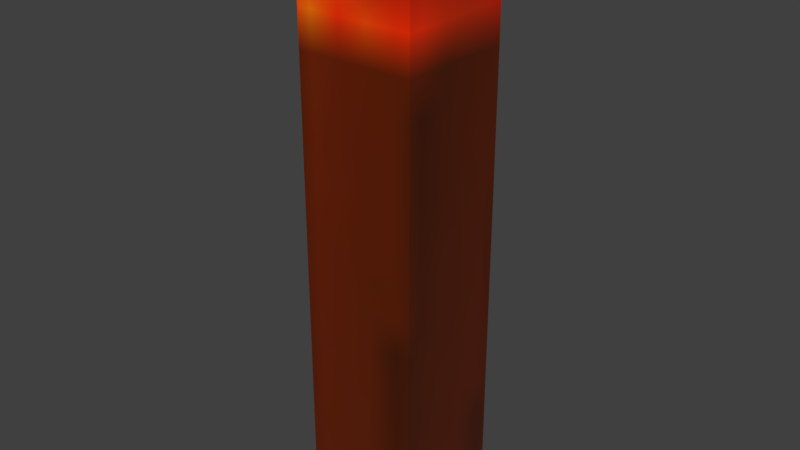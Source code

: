 # Source: default_torch.blend  (saved by Blender 2.79.0; exported with 4.5.12 LTS)
import bpy
from mathutils import Matrix  # noqa: F401  (used for matrix-valued properties, if any)

bpy.ops.wm.read_factory_settings(use_empty=True)
scene = bpy.context.scene
scene.name = 'Scene'

# ---- collections
col_collection_1 = bpy.data.collections.new('Collection 1'); scene.collection.children.link(col_collection_1)

# ---- images (referenced by path relative to the original .blend; pixels are not part of the script)
import os
ASSET_DIR = os.environ.get("B2B_ASSET_DIR", "")  # directory of the original .blend (textures are referenced by path, not embedded)
HERE = os.path.dirname(os.path.abspath(__file__))  # packed textures are extracted next to this script under _unpacked/

def load_image(name, relpath, width, height, colorspace="sRGB"):
    """Load a texture the original file referenced (path relative to the .blend, or extracted next to this script)."""
    p = next((c for c in (os.path.join(HERE, relpath), os.path.join(ASSET_DIR, relpath)) if relpath and os.path.exists(c)), "")
    if p:
        img = bpy.data.images.load(p, check_existing=True)
        img.name = name
    else:  # same state as the original file: an image datablock whose file is absent (Cycles renders it pink)
        img = bpy.data.images.new(name, width, height)
        img.source = "FILE"
        img.filepath = "//" + (relpath or name)
    img.colorspace_settings.name = colorspace
    return img
img_default_torch_png = load_image('default_torch.png', '_unpacked/default_torch.704f2875.png', 16, 16, 'sRGB')

# ---- materials (node trees are filled in below, after node groups)
mat_material_001 = bpy.data.materials.new('Material.001')
mat_material_001.alpha_threshold = 0.0
mat_material_001.roughness = 0.5

# ---- material node trees
mat_material_001.use_nodes = True; mat_material_001.node_tree.nodes.clear()
_N = mat_material_001.node_tree.nodes; _L = mat_material_001.node_tree.links
n0 = _N.new('ShaderNodeOutputMaterial'); n0.name = 'Material Output'; n0.location = (300, 300)
n1 = _N.new('ShaderNodeBsdfPrincipled'); n1.name = 'Principled BSDF'; n1.location = (10, 300)
n1.width = 150
n1.subsurface_method = 'BURLEY'
n1.inputs[2].default_value = 0.0
n1.inputs[3].default_value = 1.45
n1.inputs[9].default_value = (1.0, 1.0, 1.0)
n2 = _N.new('ShaderNodeTexImage'); n2.name = 'Image Texture'; n2.location = (-180, 300)
n2.width = 140
n2.image = img_default_torch_png
_L.new(n1.outputs[0], n0.inputs[0])
_L.new(n2.outputs[0], n1.inputs[0])
n0.is_active_output = True

# ---- world
world_world = bpy.data.worlds.new('World'); scene.world = world_world
world_world.color = (0.05088, 0.05088, 0.05088)
world_world.use_sun_shadow = False
world_world.sun_shadow_jitter_overblur = 0.0
world_world.cycles.sampling_method = 'MANUAL'

# ---- meshes
me_cube_001 = bpy.data.meshes.new('Cube.001')
me_cube_001.from_pydata([(-1.0, -1.0, -1.0), (-1.0, -1.0, 1.0), (-1.0, 1.0, -1.0), (-1.0, 1.0, 1.0), (1.0, -1.0, -1.0), (1.0, -1.0, 1.0), (1.0, 1.0, -1.0), (1.0, 1.0, 1.0)], [], [(0, 1, 3, 2), (2, 3, 7, 6), (6, 7, 5, 4), (4, 5, 1, 0), (2, 6, 4, 0), (7, 3, 1, 5)])
_uv = me_cube_001.uv_layers.new(name='UVMap')
_uv.uv.foreach_set('vector', [0.9999, 0.0001001, 0.9999, 0.9999, 0.75, 0.9999, 0.75, 9.996e-05, 0.7504, 0.0001001, 0.7504, 0.9999, 0.5004, 0.9999, 0.5004, 9.996e-05, 0.5002, 9.999e-05, 0.5002, 0.9999, 0.2502, 0.9999, 0.2502, 9.999e-05, 0.2501, 9.999e-05, 0.2501, 0.9999, 0.0001071, 0.9999, 0.0001071, 9.999e-05, 0.0001024, 0.0002001, 0.2501, 0.0002001, 0.2501, 0.2502, 0.0001024, 0.2502, 1.0, 1.0, 0.7502, 1.0, 0.7502, 0.9377, 1.0, 0.9377])
me_cube_001.materials.append(mat_material_001)
me_cube_001.use_remesh_preserve_volume = False
me_cube_001.use_remesh_preserve_attributes = False
me_cube_001.use_mirror_vertex_groups = False
me_cube_001.update()

# ---- objects
ob_cube = bpy.data.objects.new('Cube', me_cube_001)

# ---- transforms, parenting, visibility, modifiers, constraints
ob_cube.location = (0.0, 0.0, -0.2)
ob_cube.scale = (0.07, 0.07, 0.35)
ob_cube.lineart.crease_threshold = 0.0

# ---- collection membership
col_collection_1.objects.link(ob_cube)

# ---- scene / render settings (as saved in the file)
scene.frame_start = 1; scene.frame_end = 250; scene.frame_set(1)
scene.render.engine = 'CYCLES'
scene.render.resolution_percentage = 50
scene.render.dither_intensity = 0.0
scene.cycles.use_denoising = False
scene.cycles.samples = 128
scene.cycles.sampling_pattern = 'TABULATED_SOBOL'
scene.cycles.use_adaptive_sampling = False
scene.cycles.use_light_tree = False
scene.cycles.blur_glossy = 0.0
scene.cycles.sample_clamp_indirect = 0.0
scene.view_settings.view_transform = 'Standard'
bpy.context.view_layer.update()

# ---- added for rendering (the .blend has no active camera and no usable light): camera, sun
cam_auto = bpy.data.cameras.new('AutoCamera')
cam_auto.lens = 50.0
cam_auto.sensor_width = 36.0
cam_auto.clip_end = 1000.0
ob_auto_camera = bpy.data.objects.new('AutoCamera', cam_auto)
scene.collection.objects.link(ob_auto_camera)
ob_auto_camera.location = (0.673065, -0.807678, 0.338452)
ob_auto_camera.rotation_euler = (1.09748, -7.21219e-08, 0.694738)
scene.camera = ob_auto_camera
light_auto_sun = bpy.data.lights.new('AutoSun', 'SUN')
light_auto_sun.energy = 3.0
light_auto_sun.angle = 0.0523599
ob_auto_sun = bpy.data.objects.new('AutoSun', light_auto_sun)
scene.collection.objects.link(ob_auto_sun)
ob_auto_sun.rotation_euler = (0.872665, 0.174533, 0.523599)
bpy.context.view_layer.update()
